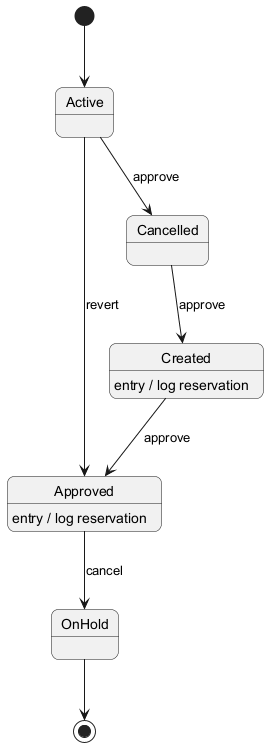

The diagram above was rendered by PlantUML. Its source (embedded in the PNG):
@startuml
skinparam backgroundColor #FFFFFF
skinparam roundCorner 15
[*] --> Active
Active --> Cancelled : approve
Cancelled --> Created : approve
Created --> Approved : approve
Created : entry / log reservation
Approved --> OnHold : cancel
Approved : entry / log reservation
Active --> Approved : revert
OnHold --> [*]
@enduml